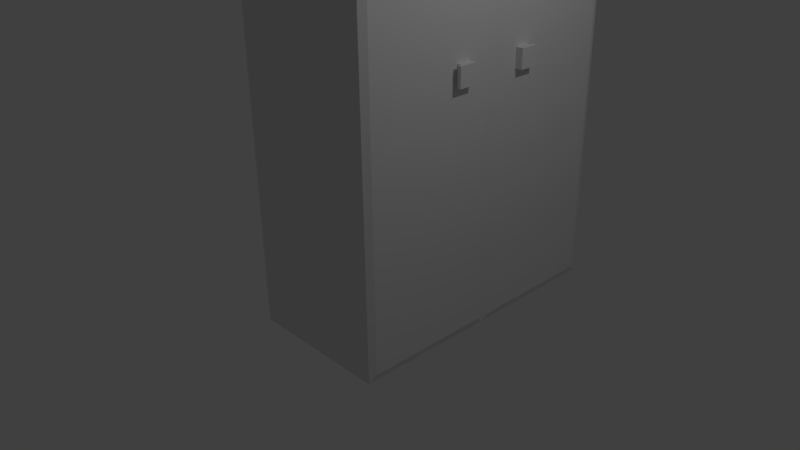 # Source: Wardrobe.blend  (saved by Blender 2.77.0; exported with 4.5.12 LTS)
import bpy
from mathutils import Matrix  # noqa: F401  (used for matrix-valued properties, if any)

bpy.ops.wm.read_factory_settings(use_empty=True)
scene = bpy.context.scene
scene.name = 'Scene'

# ---- collections
col_collection_1 = bpy.data.collections.new('Collection 1'); scene.collection.children.link(col_collection_1)

# ---- materials (node trees are filled in below, after node groups)
mat_material = bpy.data.materials.new('Material')
mat_material.alpha_threshold = 0.0
mat_material.use_transparent_shadow = False
mat_material.roughness = 0.5
mat_material.line_color = (0.0, 0.0, 0.0, 1.0)
mat_handle = bpy.data.materials.new('Handle')
mat_handle.alpha_threshold = 0.0
mat_handle.use_transparent_shadow = False
mat_handle.roughness = 0.5

# ---- material node trees

# ---- world
world_world = bpy.data.worlds.new('World'); scene.world = world_world
world_world.color = (0.05088, 0.05088, 0.05088)
world_world.use_sun_shadow = False
world_world.sun_shadow_jitter_overblur = 0.0
world_world.cycles.sampling_method = 'MANUAL'

# ---- cameras
cam_camera = bpy.data.cameras.new('Camera')
cam_camera.clip_end = 100.0
cam_camera.lens = 35.0
cam_camera.sensor_width = 32.0
cam_camera.sensor_height = 18.0
cam_camera.ortho_scale = 7.314
cam_camera.dof.focus_distance = 0.0
cam_camera.dof.aperture_fstop = 128.0

# ---- lights
light_lamp = bpy.data.lights.new('Lamp', 'POINT')
light_lamp.transmission_factor = 0.0
light_lamp.cutoff_distance = 30.0
light_lamp.energy = 100.0
light_lamp.shadow_buffer_clip_start = 1.001
light_lamp.shadow_soft_size = 0.1
light_lamp.shadow_maximum_resolution = 0.006
light_lamp.use_absolute_resolution = True

# ---- meshes
me_cube = bpy.data.meshes.new('Cube')
me_cube.from_pydata([(1.035, -0.4, 3.37), (1.035, -0.6, 3.37), (-1.0, -2.0, 0.0), (-1.0, 1.192e-07, 0.0), (1.035, -0.4, 3.63), (1.035, -0.6, 3.63), (-1.0, -2.0, 7.0), (-1.0, -2.384e-07, 7.0), (1.035, 0.6, 3.37), (-1.0, 2.0, 1.192e-07), (1.035, 0.6, 3.63), (-1.0, 2.0, 7.0), (1.035, 0.4, 3.37), (1.0, -2.0, 0.0), (1.035, 0.4, 3.63), (1.0, -2.0, 7.0), (1.0, -2.98e-07, 0.0), (1.0, -7.749e-07, 7.0), (1.0, 2.0, 1.192e-07), (1.0, 2.0, 7.0), (1.035, -0.1, 0.1), (1.035, -1.9, 0.1), (1.035, -0.1, 6.9), (1.035, -1.9, 6.9), (1.035, 0.1, 0.1), (1.035, 0.1, 6.9), (1.035, 1.9, 0.1), (1.035, 1.9, 6.9), (1.085, -0.4, 3.37), (1.085, -0.6, 3.37), (1.085, -0.4, 3.63), (1.085, -0.6, 3.63), (1.085, 0.4, 3.37), (1.085, 0.4, 3.63), (1.085, 0.6, 3.37), (1.085, 0.6, 3.63), (1.135, -0.4, 3.37), (1.135, -0.6, 3.37), (1.135, -0.4, 3.63), (1.135, -0.6, 3.63), (1.135, 0.4, 3.37), (1.135, 0.4, 3.63), (1.135, 0.6, 3.37), (1.135, 0.6, 3.63), (1.085, -0.65, 3.37), (1.085, -0.65, 3.63), (1.135, -0.65, 3.37), (1.135, -0.65, 3.63), (1.085, 0.65, 3.37), (1.085, 0.65, 3.63), (1.135, 0.65, 3.37), (1.135, 0.65, 3.63)], [], [(16, 13, 2, 3), (17, 7, 6, 15), (0, 4, 30, 28), (13, 15, 6, 2), (2, 6, 7, 3), (4, 5, 31, 30), (19, 18, 9, 11), (7, 17, 19, 11), (3, 7, 11, 9), (16, 3, 9, 18), (20, 21, 13, 16), (22, 20, 16, 17), (21, 23, 15, 13), (23, 22, 17, 15), (24, 25, 17, 16), (27, 26, 18, 19), (26, 24, 16, 18), (25, 27, 19, 17), (0, 1, 21, 20), (4, 0, 20, 22), (1, 5, 23, 21), (5, 4, 22, 23), (12, 14, 25, 24), (10, 8, 26, 27), (8, 12, 24, 26), (14, 10, 27, 25), (29, 28, 36, 37), (31, 29, 44, 45), (12, 8, 34, 32), (14, 12, 32, 33), (5, 1, 29, 31), (10, 14, 33, 35), (1, 0, 28, 29), (8, 10, 35, 34), (36, 38, 39, 37), (41, 40, 42, 43), (35, 33, 41, 43), (42, 34, 48, 50), (30, 31, 39, 38), (28, 30, 38, 36), (32, 34, 42, 40), (33, 32, 40, 41), (45, 44, 46, 47), (29, 37, 46, 44), (37, 39, 47, 46), (39, 31, 45, 47), (48, 49, 51, 50), (34, 35, 49, 48), (43, 42, 50, 51), (35, 43, 51, 49)])
me_cube.polygons.foreach_set('material_index', [0, 0, 1, 0, 0, 1, 0, 0, 0, 0, 0, 0, 0, 0, 0, 0, 0, 0, 0, 0, 0, 0, 0, 0, 0, 0, 1, 1, 1, 1, 1, 1, 1, 1, 1, 1, 1, 1, 1, 1, 1, 1, 1, 1, 1, 1, 1, 1, 1, 1])
me_cube.materials.append(mat_material)
me_cube.materials.append(mat_handle)
me_cube.use_remesh_preserve_volume = False
me_cube.use_remesh_preserve_attributes = False
me_cube.use_mirror_vertex_groups = False
me_cube.update()

# ---- objects
ob_cube = bpy.data.objects.new('Cube', me_cube)
ob_lamp = bpy.data.objects.new('Lamp', light_lamp)
ob_camera = bpy.data.objects.new('Camera', cam_camera)

# ---- transforms, parenting, visibility, modifiers, constraints
ob_cube.location = (2.384e-07, 1.0, -1.0)
ob_cube.lock_rotations_4d = False
ob_cube.empty_display_type = 'ARROWS'
ob_cube.lineart.crease_threshold = 0.0
ob_lamp.location = (4.076, 1.005, 5.904)
ob_lamp.rotation_euler = (0.6503, 0.05522, 1.866)
ob_lamp.lock_rotations_4d = False
ob_lamp.empty_display_type = 'ARROWS'
ob_lamp.color = (0.0, 0.0, 0.0, 0.0)
ob_lamp.lineart.crease_threshold = 0.0
ob_camera.location = (7.481, -6.508, 5.344)
ob_camera.rotation_euler = (1.109, 0.01082, 0.8149)
ob_camera.lock_rotations_4d = False
ob_camera.empty_display_type = 'ARROWS'
ob_camera.color = (0.0, 0.0, 0.0, 0.0)
ob_camera.display_type = 'WIRE'
ob_camera.lineart.crease_threshold = 0.0

# ---- collection membership
col_collection_1.objects.link(ob_cube)
col_collection_1.objects.link(ob_lamp)
col_collection_1.objects.link(ob_camera)

# ---- scene / render settings (as saved in the file)
scene.camera = ob_camera
scene.frame_start = 1; scene.frame_end = 250; scene.frame_set(1)
scene.render.engine = 'BLENDER_EEVEE_NEXT'
scene.render.resolution_percentage = 50
scene.render.dither_intensity = 0.0
scene.cycles.use_denoising = False
scene.cycles.samples = 128
scene.cycles.sampling_pattern = 'TABULATED_SOBOL'
scene.cycles.light_sampling_threshold = 0.0
scene.cycles.use_adaptive_sampling = False
scene.cycles.use_light_tree = False
scene.cycles.blur_glossy = 0.0
scene.cycles.sample_clamp_indirect = 0.0
scene.view_settings.view_transform = 'Standard'
bpy.context.view_layer.update()
